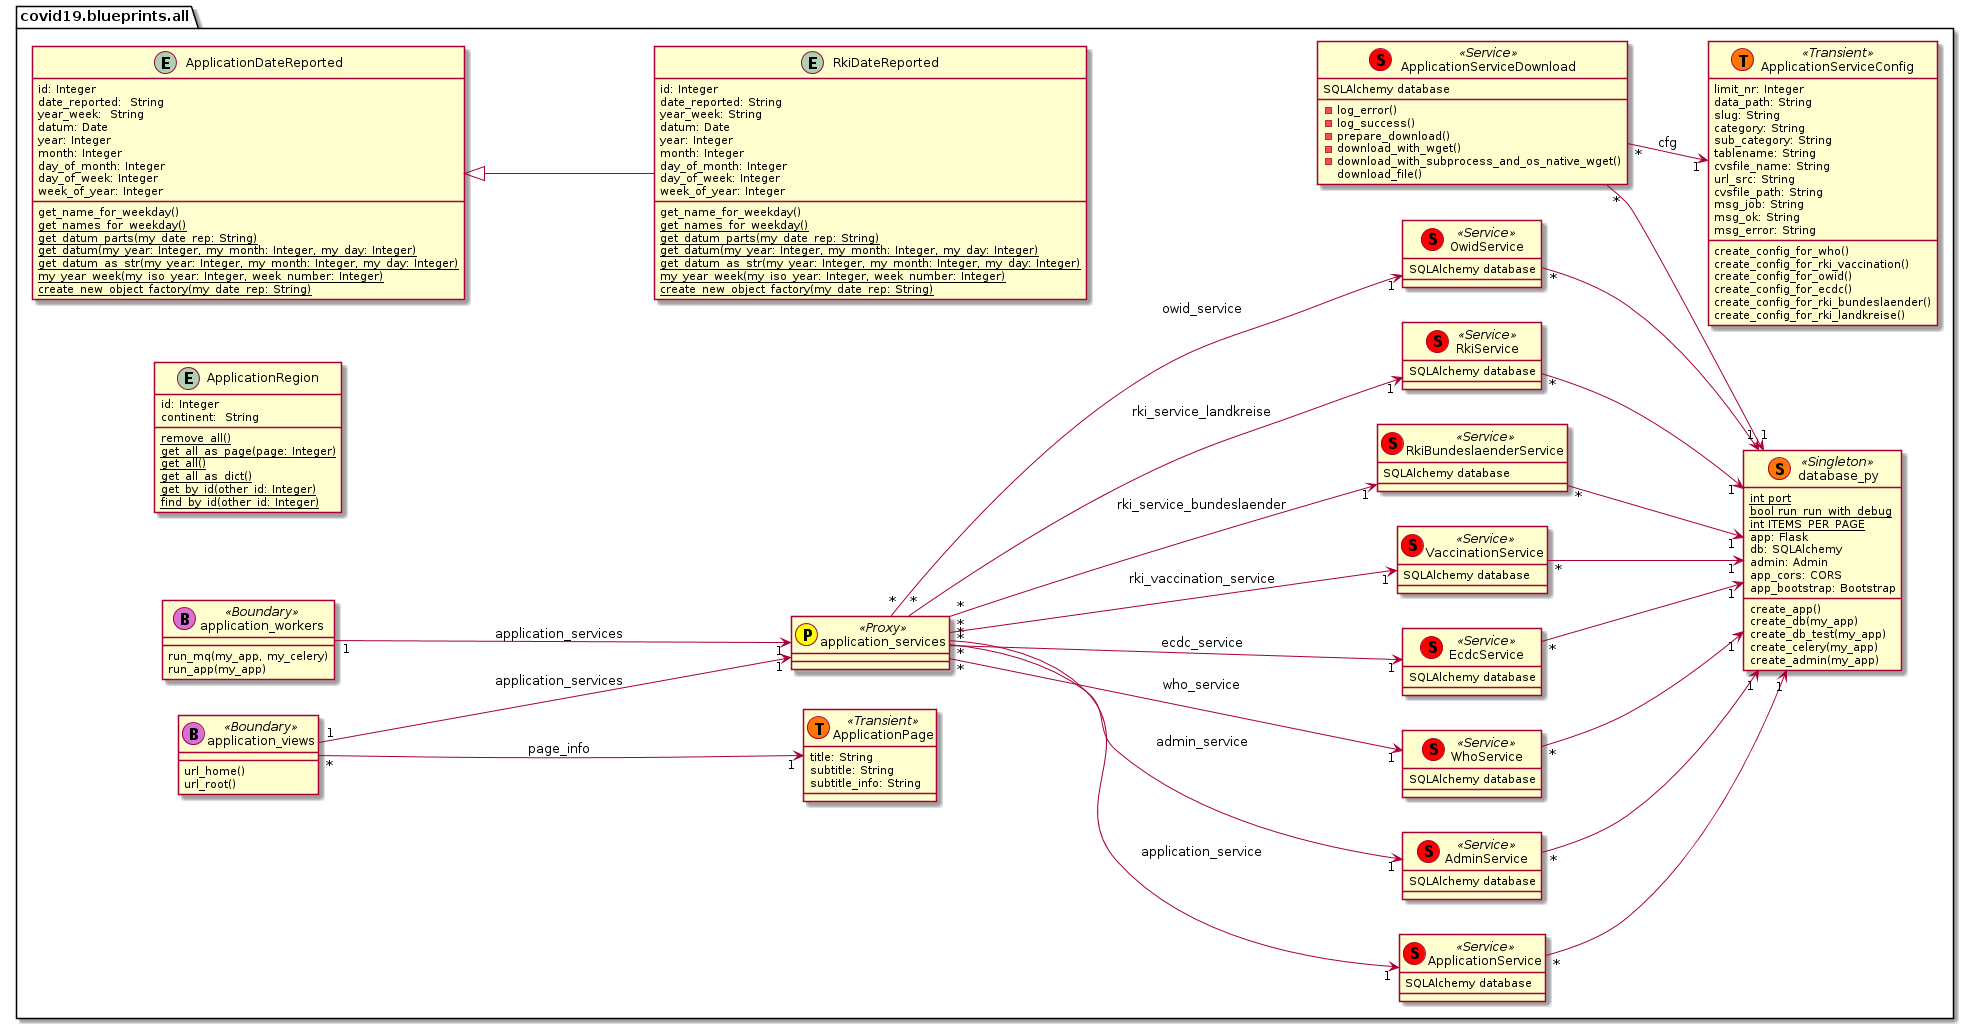

The diagram above was rendered by PlantUML. Its source (embedded in the PNG):
@startuml
left to right direction
package covid19.blueprints.all {
entity ApplicationDateReported {
    id: Integer
	date_reported:  String
    year_week:  String
    datum: Date
    year: Integer
    month: Integer
    day_of_month: Integer
    day_of_week: Integer
    week_of_year: Integer
	get_name_for_weekday()
	{classifier} get_names_for_weekday()
	{classifier} get_datum_parts(my_date_rep: String)
	{classifier} get_datum(my_year: Integer, my_month: Integer, my_day: Integer)
	{classifier} get_datum_as_str(my_year: Integer, my_month: Integer, my_day: Integer)
	{classifier} my_year_week(my_iso_year: Integer, week_number: Integer)
	{classifier} create_new_object_factory(my_date_rep: String)
}
entity ApplicationRegion {
    id: Integer
    continent:  String
    {classifier} remove_all()
    {classifier} get_all_as_page(page: Integer)
    {classifier} get_all()
    {classifier} get_all_as_dict()
    {classifier} get_by_id(other_id: Integer)
    {classifier} find_by_id(other_id: Integer)
}
entity RkiDateReported {
    id: Integer
	date_reported: String
    year_week: String
    datum: Date
    year: Integer
    month: Integer
    day_of_month: Integer
    day_of_week: Integer
    week_of_year: Integer
	get_name_for_weekday()
	{classifier} get_names_for_weekday()
	{classifier} get_datum_parts(my_date_rep: String)
	{classifier} get_datum(my_year: Integer, my_month: Integer, my_day: Integer)
	{classifier} get_datum_as_str(my_year: Integer, my_month: Integer, my_day: Integer)
	{classifier} my_year_week(my_iso_year: Integer, week_number: Integer)
	{classifier} create_new_object_factory(my_date_rep: String)
}
class ApplicationPage << (T,#FF7700) Transient >> {
	title: String
	subtitle: String
	subtitle_info: String
}
class ApplicationServiceConfig << (T,#FF7700) Transient >> {
	limit_nr: Integer
    data_path: String
    slug: String
    category: String
    sub_category: String
    tablename: String
    cvsfile_name: String
    url_src: String
    cvsfile_path: String
    msg_job: String
    msg_ok: String
    msg_error: String
	create_config_for_who()
	create_config_for_rki_vaccination()
	create_config_for_owid()
	create_config_for_ecdc()
	create_config_for_rki_bundeslaender()
	create_config_for_rki_landkreise()
}
class ApplicationServiceDownload << (S,red) Service >> {
	-log_error()
	-log_success()
	-prepare_download()
	-download_with_wget()
	-download_with_subprocess_and_os_native_wget()
	download_file()
}
class database_py << (S,#FF7700) Singleton >> {
	{static} int port
	{static} bool run_run_with_debug
	{static} int ITEMS_PER_PAGE
	app: Flask
	db: SQLAlchemy
	admin: Admin
	app_cors: CORS
	app_bootstrap: Bootstrap
	create_app()
	create_db(my_app)
	create_db_test(my_app)
	create_celery(my_app)
	create_admin(my_app)
}
class application_workers << (B,orchid) Boundary >> {
	run_mq(my_app, my_celery)
	run_app(my_app)
}
class application_views << (B,orchid) Boundary >> {
	url_home()
	url_root()
}
class application_services << (P,yellow) Proxy >> {

}
class ApplicationService << (S,red) Service >> {

}
class AdminService << (S,red) Service >> {

}
class WhoService << (S,red) Service >> {

}
class EcdcService << (S,red) Service >> {

}
class VaccinationService << (S,red) Service >> {

}
class RkiBundeslaenderService << (S,red) Service >> {

}
class RkiService << (S,red) Service >> {

}
class OwidService << (S,red) Service >> {

}
}
ApplicationDateReported <|-- RkiDateReported
ApplicationServiceDownload "*" --> "1"  ApplicationServiceConfig: cfg
application_workers "1" --> "1" application_services: application_services
application_views "1" --> "1" application_services: application_services
application_views "*" --> "1" ApplicationPage: page_info
application_services "*" --> "1" ApplicationService: application_service
application_services "*" --> "1" AdminService: admin_service
application_services "*" --> "1" WhoService: who_service
application_services "*" --> "1" EcdcService: ecdc_service
application_services "*" --> "1" VaccinationService: rki_vaccination_service
application_services "*" --> "1" RkiBundeslaenderService: rki_service_bundeslaender
application_services "*" --> "1" RkiService: rki_service_landkreise
application_services "*" --> "1" OwidService: owid_service

ApplicationService "*" --> "1" database_py
ApplicationServiceDownload "*" --> "1" database_py
AdminService "*" --> "1" database_py
WhoService "*" --> "1" database_py
EcdcService "*" --> "1" database_py
RkiBundeslaenderService "*" --> "1" database_py
RkiService "*" --> "1" database_py
VaccinationService "*" --> "1" database_py
OwidService "*" --> "1" database_py

ApplicationService : SQLAlchemy database
ApplicationServiceDownload : SQLAlchemy database
AdminService : SQLAlchemy database
WhoService : SQLAlchemy database
EcdcService : SQLAlchemy database
RkiBundeslaenderService : SQLAlchemy database
RkiService : SQLAlchemy database
VaccinationService : SQLAlchemy database
OwidService : SQLAlchemy database
@enduml